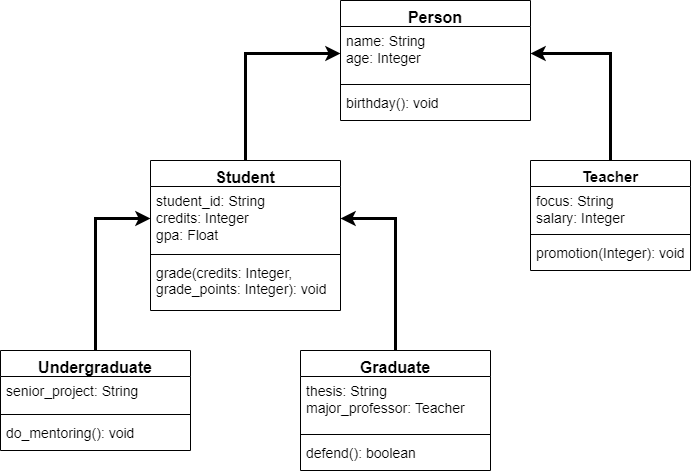

The diagram above was exported from draw.io. Its source (the exported page's mxGraphModel, read from the mxfile embedded in the PNG):
<mxGraphModel dx="2272" dy="745" grid="1" gridSize="10" guides="1" tooltips="1" connect="1" arrows="1" fold="1" page="1" pageScale="1" pageWidth="850" pageHeight="1100" background="#ffffff" math="0" shadow="0">
  <root>
    <mxCell id="0" />
    <mxCell id="1" parent="0" />
    <mxCell id="-CyeAmX5b8xPktGVDIq7-6" style="edgeStyle=orthogonalEdgeStyle;rounded=0;orthogonalLoop=1;jettySize=auto;html=1;exitX=0.5;exitY=0;exitDx=0;exitDy=0;entryX=0;entryY=0.5;entryDx=0;entryDy=0;strokeWidth=3;" parent="1" source="tuFxTkSNywEU08Wv1BFb-5" target="-CyeAmX5b8xPktGVDIq7-2" edge="1">
      <mxGeometry relative="1" as="geometry" />
    </mxCell>
    <mxCell id="tuFxTkSNywEU08Wv1BFb-5" value="Student" style="swimlane;fontStyle=1;align=center;verticalAlign=top;childLayout=stackLayout;horizontal=1;startSize=26;horizontalStack=0;resizeParent=1;resizeParentMax=0;resizeLast=0;collapsible=1;marginBottom=0;fontSize=16;" parent="1" vertex="1">
      <mxGeometry x="110" y="170" width="190" height="150" as="geometry">
        <mxRectangle x="50" y="270" width="60" height="26" as="alternateBounds" />
      </mxGeometry>
    </mxCell>
    <mxCell id="tuFxTkSNywEU08Wv1BFb-6" value="student_id: String&#10;credits: Integer&#10;gpa: Float" style="text;strokeColor=none;fillColor=none;align=left;verticalAlign=top;spacingLeft=4;spacingRight=4;overflow=hidden;rotatable=0;points=[[0,0.5],[1,0.5]];portConstraint=eastwest;fontSize=14;" parent="tuFxTkSNywEU08Wv1BFb-5" vertex="1">
      <mxGeometry y="26" width="190" height="64" as="geometry" />
    </mxCell>
    <mxCell id="tuFxTkSNywEU08Wv1BFb-7" value="" style="line;strokeWidth=1;fillColor=none;align=left;verticalAlign=middle;spacingTop=-1;spacingLeft=3;spacingRight=3;rotatable=0;labelPosition=right;points=[];portConstraint=eastwest;" parent="tuFxTkSNywEU08Wv1BFb-5" vertex="1">
      <mxGeometry y="90" width="190" height="8" as="geometry" />
    </mxCell>
    <mxCell id="tuFxTkSNywEU08Wv1BFb-8" value="grade(credits: Integer, &#10;grade_points: Integer): void" style="text;strokeColor=none;fillColor=none;align=left;verticalAlign=top;spacingLeft=4;spacingRight=4;overflow=hidden;rotatable=0;points=[[0,0.5],[1,0.5]];portConstraint=eastwest;fontSize=14;whiteSpace=wrap;" parent="tuFxTkSNywEU08Wv1BFb-5" vertex="1">
      <mxGeometry y="98" width="190" height="52" as="geometry" />
    </mxCell>
    <mxCell id="-CyeAmX5b8xPktGVDIq7-8" style="edgeStyle=orthogonalEdgeStyle;rounded=0;orthogonalLoop=1;jettySize=auto;html=1;exitX=0.5;exitY=0;exitDx=0;exitDy=0;entryX=1;entryY=0.5;entryDx=0;entryDy=0;strokeWidth=3;" parent="1" source="tuFxTkSNywEU08Wv1BFb-9" target="-CyeAmX5b8xPktGVDIq7-2" edge="1">
      <mxGeometry relative="1" as="geometry" />
    </mxCell>
    <mxCell id="tuFxTkSNywEU08Wv1BFb-9" value="Teacher" style="swimlane;fontStyle=1;align=center;verticalAlign=top;childLayout=stackLayout;horizontal=1;startSize=26;horizontalStack=0;resizeParent=1;resizeParentMax=0;resizeLast=0;collapsible=1;marginBottom=0;fontSize=15;" parent="1" vertex="1">
      <mxGeometry x="490" y="170" width="160" height="110" as="geometry">
        <mxRectangle x="50" y="270" width="60" height="26" as="alternateBounds" />
      </mxGeometry>
    </mxCell>
    <mxCell id="tuFxTkSNywEU08Wv1BFb-10" value="focus: String&#10;salary: Integer" style="text;strokeColor=none;fillColor=none;align=left;verticalAlign=top;spacingLeft=4;spacingRight=4;overflow=hidden;rotatable=0;points=[[0,0.5],[1,0.5]];portConstraint=eastwest;fontSize=14;" parent="tuFxTkSNywEU08Wv1BFb-9" vertex="1">
      <mxGeometry y="26" width="160" height="44" as="geometry" />
    </mxCell>
    <mxCell id="tuFxTkSNywEU08Wv1BFb-11" value="" style="line;strokeWidth=1;fillColor=none;align=left;verticalAlign=middle;spacingTop=-1;spacingLeft=3;spacingRight=3;rotatable=0;labelPosition=right;points=[];portConstraint=eastwest;" parent="tuFxTkSNywEU08Wv1BFb-9" vertex="1">
      <mxGeometry y="70" width="160" height="8" as="geometry" />
    </mxCell>
    <mxCell id="tuFxTkSNywEU08Wv1BFb-12" value="promotion(Integer): void" style="text;strokeColor=none;fillColor=none;align=left;verticalAlign=top;spacingLeft=4;spacingRight=4;overflow=hidden;rotatable=0;points=[[0,0.5],[1,0.5]];portConstraint=eastwest;fontSize=14;" parent="tuFxTkSNywEU08Wv1BFb-9" vertex="1">
      <mxGeometry y="78" width="160" height="32" as="geometry" />
    </mxCell>
    <mxCell id="-CyeAmX5b8xPktGVDIq7-1" value="Person" style="swimlane;fontStyle=1;align=center;verticalAlign=top;childLayout=stackLayout;horizontal=1;startSize=26;horizontalStack=0;resizeParent=1;resizeParentMax=0;resizeLast=0;collapsible=1;marginBottom=0;fontSize=16;" parent="1" vertex="1">
      <mxGeometry x="300" y="10" width="190" height="120" as="geometry">
        <mxRectangle x="50" y="270" width="60" height="26" as="alternateBounds" />
      </mxGeometry>
    </mxCell>
    <mxCell id="-CyeAmX5b8xPktGVDIq7-2" value="name: String&#10;age: Integer&#10;" style="text;strokeColor=none;fillColor=none;align=left;verticalAlign=top;spacingLeft=4;spacingRight=4;overflow=hidden;rotatable=0;points=[[0,0.5],[1,0.5]];portConstraint=eastwest;fontSize=14;" parent="-CyeAmX5b8xPktGVDIq7-1" vertex="1">
      <mxGeometry y="26" width="190" height="54" as="geometry" />
    </mxCell>
    <mxCell id="-CyeAmX5b8xPktGVDIq7-3" value="" style="line;strokeWidth=1;fillColor=none;align=left;verticalAlign=middle;spacingTop=-1;spacingLeft=3;spacingRight=3;rotatable=0;labelPosition=right;points=[];portConstraint=eastwest;" parent="-CyeAmX5b8xPktGVDIq7-1" vertex="1">
      <mxGeometry y="80" width="190" height="8" as="geometry" />
    </mxCell>
    <mxCell id="-CyeAmX5b8xPktGVDIq7-4" value="birthday(): void" style="text;strokeColor=none;fillColor=none;align=left;verticalAlign=top;spacingLeft=4;spacingRight=4;overflow=hidden;rotatable=0;points=[[0,0.5],[1,0.5]];portConstraint=eastwest;fontSize=14;whiteSpace=wrap;" parent="-CyeAmX5b8xPktGVDIq7-1" vertex="1">
      <mxGeometry y="88" width="190" height="32" as="geometry" />
    </mxCell>
    <mxCell id="ZaVgHOQWK7qUDxbBlytW-9" style="edgeStyle=orthogonalEdgeStyle;rounded=0;orthogonalLoop=1;jettySize=auto;html=1;exitX=0.5;exitY=0;exitDx=0;exitDy=0;strokeWidth=3;" edge="1" parent="1" source="ZaVgHOQWK7qUDxbBlytW-1" target="tuFxTkSNywEU08Wv1BFb-6">
      <mxGeometry relative="1" as="geometry" />
    </mxCell>
    <mxCell id="ZaVgHOQWK7qUDxbBlytW-1" value="Undergraduate" style="swimlane;fontStyle=1;align=center;verticalAlign=top;childLayout=stackLayout;horizontal=1;startSize=26;horizontalStack=0;resizeParent=1;resizeParentMax=0;resizeLast=0;collapsible=1;marginBottom=0;fontSize=16;" vertex="1" parent="1">
      <mxGeometry x="-40" y="360" width="190" height="100" as="geometry">
        <mxRectangle x="50" y="270" width="60" height="26" as="alternateBounds" />
      </mxGeometry>
    </mxCell>
    <mxCell id="ZaVgHOQWK7qUDxbBlytW-2" value="senior_project: String" style="text;strokeColor=none;fillColor=none;align=left;verticalAlign=top;spacingLeft=4;spacingRight=4;overflow=hidden;rotatable=0;points=[[0,0.5],[1,0.5]];portConstraint=eastwest;fontSize=14;" vertex="1" parent="ZaVgHOQWK7qUDxbBlytW-1">
      <mxGeometry y="26" width="190" height="34" as="geometry" />
    </mxCell>
    <mxCell id="ZaVgHOQWK7qUDxbBlytW-3" value="" style="line;strokeWidth=1;fillColor=none;align=left;verticalAlign=middle;spacingTop=-1;spacingLeft=3;spacingRight=3;rotatable=0;labelPosition=right;points=[];portConstraint=eastwest;" vertex="1" parent="ZaVgHOQWK7qUDxbBlytW-1">
      <mxGeometry y="60" width="190" height="8" as="geometry" />
    </mxCell>
    <mxCell id="ZaVgHOQWK7qUDxbBlytW-4" value="do_mentoring(): void" style="text;strokeColor=none;fillColor=none;align=left;verticalAlign=top;spacingLeft=4;spacingRight=4;overflow=hidden;rotatable=0;points=[[0,0.5],[1,0.5]];portConstraint=eastwest;fontSize=14;whiteSpace=wrap;" vertex="1" parent="ZaVgHOQWK7qUDxbBlytW-1">
      <mxGeometry y="68" width="190" height="32" as="geometry" />
    </mxCell>
    <mxCell id="ZaVgHOQWK7qUDxbBlytW-10" style="edgeStyle=orthogonalEdgeStyle;rounded=0;orthogonalLoop=1;jettySize=auto;html=1;exitX=0.5;exitY=0;exitDx=0;exitDy=0;entryX=1;entryY=0.5;entryDx=0;entryDy=0;strokeWidth=3;" edge="1" parent="1" source="ZaVgHOQWK7qUDxbBlytW-5" target="tuFxTkSNywEU08Wv1BFb-6">
      <mxGeometry relative="1" as="geometry" />
    </mxCell>
    <mxCell id="ZaVgHOQWK7qUDxbBlytW-5" value="Graduate" style="swimlane;fontStyle=1;align=center;verticalAlign=top;childLayout=stackLayout;horizontal=1;startSize=26;horizontalStack=0;resizeParent=1;resizeParentMax=0;resizeLast=0;collapsible=1;marginBottom=0;fontSize=16;" vertex="1" parent="1">
      <mxGeometry x="260" y="360" width="190" height="120" as="geometry">
        <mxRectangle x="50" y="270" width="60" height="26" as="alternateBounds" />
      </mxGeometry>
    </mxCell>
    <mxCell id="ZaVgHOQWK7qUDxbBlytW-6" value="thesis: String&#10;major_professor: Teacher" style="text;strokeColor=none;fillColor=none;align=left;verticalAlign=top;spacingLeft=4;spacingRight=4;overflow=hidden;rotatable=0;points=[[0,0.5],[1,0.5]];portConstraint=eastwest;fontSize=14;" vertex="1" parent="ZaVgHOQWK7qUDxbBlytW-5">
      <mxGeometry y="26" width="190" height="54" as="geometry" />
    </mxCell>
    <mxCell id="ZaVgHOQWK7qUDxbBlytW-7" value="" style="line;strokeWidth=1;fillColor=none;align=left;verticalAlign=middle;spacingTop=-1;spacingLeft=3;spacingRight=3;rotatable=0;labelPosition=right;points=[];portConstraint=eastwest;" vertex="1" parent="ZaVgHOQWK7qUDxbBlytW-5">
      <mxGeometry y="80" width="190" height="8" as="geometry" />
    </mxCell>
    <mxCell id="ZaVgHOQWK7qUDxbBlytW-8" value="defend(): boolean" style="text;strokeColor=none;fillColor=none;align=left;verticalAlign=top;spacingLeft=4;spacingRight=4;overflow=hidden;rotatable=0;points=[[0,0.5],[1,0.5]];portConstraint=eastwest;fontSize=14;whiteSpace=wrap;" vertex="1" parent="ZaVgHOQWK7qUDxbBlytW-5">
      <mxGeometry y="88" width="190" height="32" as="geometry" />
    </mxCell>
  </root>
</mxGraphModel>